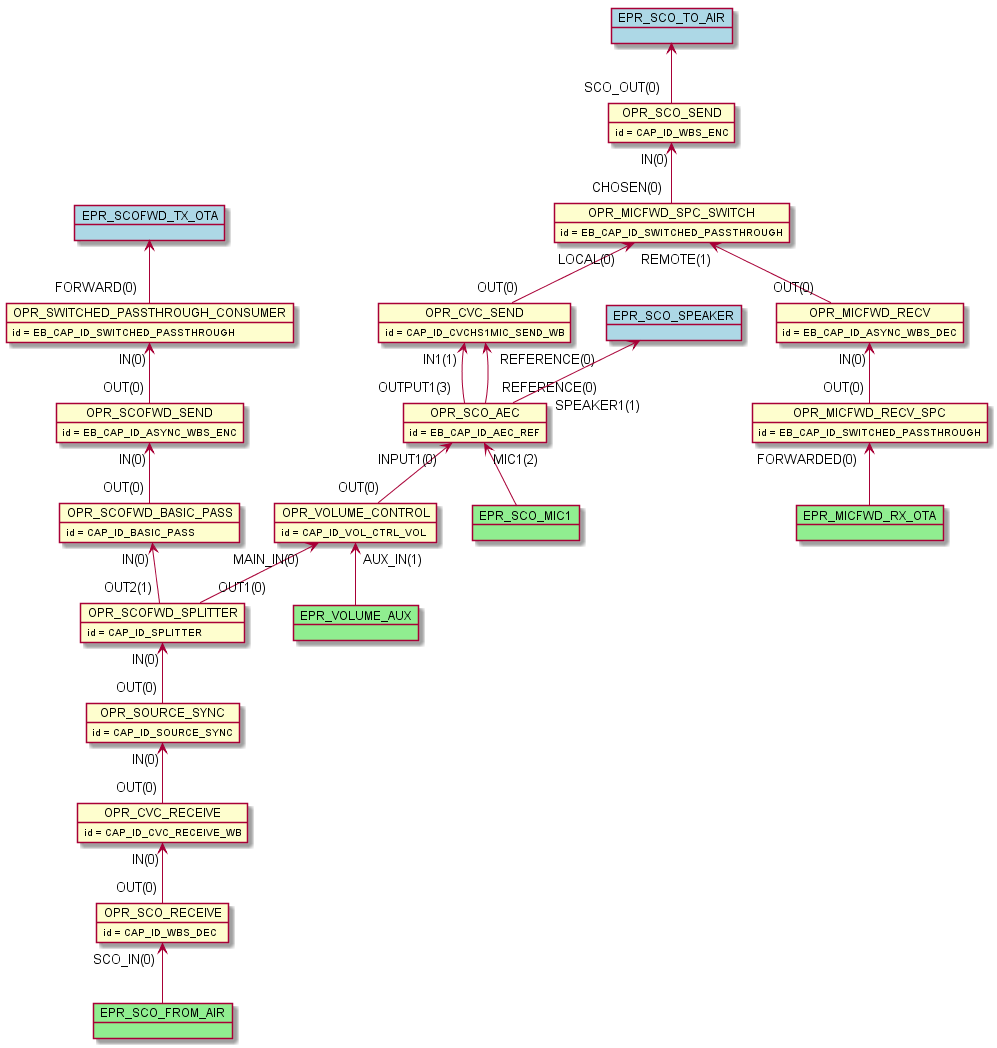

The diagram above was rendered by PlantUML. Its source (embedded in the PNG):
@startuml inline_umlgraph_25.png
    object OPR_SCO_RECEIVE
    OPR_SCO_RECEIVE : id = CAP_ID_WBS_DEC
    object OPR_SCO_SEND
    OPR_SCO_SEND : id = CAP_ID_WBS_ENC
    object OPR_CVC_RECEIVE
    OPR_CVC_RECEIVE : id = CAP_ID_CVC_RECEIVE_WB
    object OPR_SCOFWD_SPLITTER
    OPR_SCOFWD_SPLITTER : id = CAP_ID_SPLITTER
    object OPR_SCOFWD_BASIC_PASS
    OPR_SCOFWD_BASIC_PASS : id = CAP_ID_BASIC_PASS
    object OPR_SWITCHED_PASSTHROUGH_CONSUMER
    OPR_SWITCHED_PASSTHROUGH_CONSUMER : id = EB_CAP_ID_SWITCHED_PASSTHROUGH
    object OPR_SCOFWD_SEND
    OPR_SCOFWD_SEND : id = EB_CAP_ID_ASYNC_WBS_ENC
    object OPR_CVC_SEND
    OPR_CVC_SEND : id = CAP_ID_CVCHS1MIC_SEND_WB
    object OPR_SOURCE_SYNC
    OPR_SOURCE_SYNC : id = CAP_ID_SOURCE_SYNC
    object OPR_VOLUME_CONTROL
    OPR_VOLUME_CONTROL : id = CAP_ID_VOL_CTRL_VOL
    object OPR_SCO_AEC
    OPR_SCO_AEC : id = EB_CAP_ID_AEC_REF
    object OPR_MICFWD_RECV
    OPR_MICFWD_RECV : id = EB_CAP_ID_ASYNC_WBS_DEC
    object OPR_MICFWD_RECV_SPC
    OPR_MICFWD_RECV_SPC : id = EB_CAP_ID_SWITCHED_PASSTHROUGH
    object OPR_MICFWD_SPC_SWITCH
    OPR_MICFWD_SPC_SWITCH : id = EB_CAP_ID_SWITCHED_PASSTHROUGH
    OPR_CVC_RECEIVE "IN(0)"<-- "OUT(0)" OPR_SCO_RECEIVE
    OPR_SOURCE_SYNC "IN(0)"<-- "OUT(0)" OPR_CVC_RECEIVE
    OPR_SCOFWD_SPLITTER "IN(0)"<-- "OUT(0)" OPR_SOURCE_SYNC
    OPR_SCO_AEC "INPUT1(0)"<-- "OUT(0)" OPR_VOLUME_CONTROL
    OPR_VOLUME_CONTROL "MAIN_IN(0)"<-- "OUT1(0)" OPR_SCOFWD_SPLITTER
    OPR_SCOFWD_BASIC_PASS "IN(0)"<-- "OUT2(1)" OPR_SCOFWD_SPLITTER
    OPR_SCOFWD_SEND "IN(0)"<-- "OUT(0)" OPR_SCOFWD_BASIC_PASS
    OPR_SWITCHED_PASSTHROUGH_CONSUMER "IN(0)"<-- "OUT(0)" OPR_SCOFWD_SEND
    OPR_CVC_SEND "IN1(1)"<-- "OUTPUT1(3)" OPR_SCO_AEC
    OPR_CVC_SEND "REFERENCE(0)"<-- "REFERENCE(0)" OPR_SCO_AEC
    OPR_MICFWD_SPC_SWITCH "LOCAL(0)"<-- "OUT(0)" OPR_CVC_SEND
    OPR_MICFWD_RECV "IN(0)"<-- "OUT(0)" OPR_MICFWD_RECV_SPC
    OPR_MICFWD_SPC_SWITCH "REMOTE(1)"<-- "OUT(0)" OPR_MICFWD_RECV
    OPR_SCO_SEND "IN(0)"<-- "CHOSEN(0)" OPR_MICFWD_SPC_SWITCH
    object EPR_SCO_FROM_AIR #lightgreen
    OPR_SCO_RECEIVE "SCO_IN(0)" <-- EPR_SCO_FROM_AIR
    object EPR_VOLUME_AUX #lightgreen
    OPR_VOLUME_CONTROL "AUX_IN(1)" <-- EPR_VOLUME_AUX
    object EPR_MICFWD_RX_OTA #lightgreen
    OPR_MICFWD_RECV_SPC "FORWARDED(0)" <-- EPR_MICFWD_RX_OTA
    object EPR_SCO_MIC1 #lightgreen
    OPR_SCO_AEC "MIC1(2)" <-- EPR_SCO_MIC1
    object EPR_SCO_SPEAKER #lightblue
    EPR_SCO_SPEAKER <-- "SPEAKER1(1)" OPR_SCO_AEC
    object EPR_SCO_TO_AIR #lightblue
    EPR_SCO_TO_AIR <-- "SCO_OUT(0)" OPR_SCO_SEND
    object EPR_SCOFWD_TX_OTA #lightblue
    EPR_SCOFWD_TX_OTA <-- "FORWARD(0)" OPR_SWITCHED_PASSTHROUGH_CONSUMER
@enduml